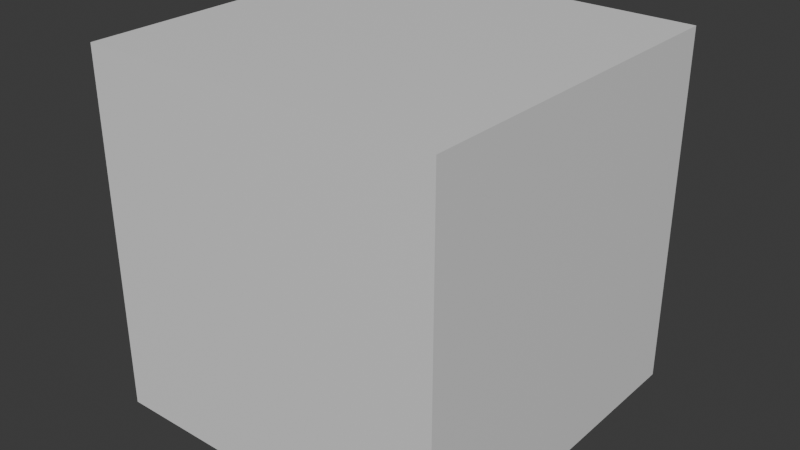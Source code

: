# Source: BaseBuilding.blend  (saved by Blender 4.1.24; exported with 4.5.12 LTS)
import bpy
from mathutils import Matrix  # noqa: F401  (used for matrix-valued properties, if any)

bpy.ops.wm.read_factory_settings(use_empty=True)
scene = bpy.context.scene
scene.name = 'Scene'

# ---- collections
col_collection = bpy.data.collections.new('Collection'); scene.collection.children.link(col_collection)

# ---- materials (node trees are filled in below, after node groups)
mat_material = bpy.data.materials.new('Material')
mat_material.alpha_threshold = 0.0
mat_material.use_transparent_shadow = False
mat_material.roughness = 0.5
mat_material.line_color = (0.0, 0.0, 0.0, 1.0)

# ---- material node trees
mat_material.use_nodes = True; mat_material.node_tree.nodes.clear()
_N = mat_material.node_tree.nodes; _L = mat_material.node_tree.links
n0 = _N.new('ShaderNodeOutputMaterial'); n0.name = 'Material Output'; n0.location = (300, 300)
n1 = _N.new('ShaderNodeBsdfPrincipled'); n1.name = 'Principled BSDF'; n1.location = (10, 300)
n1.inputs[3].default_value = 1.45
_L.new(n1.outputs[0], n0.inputs[0])
n0.is_active_output = True

# ---- world
world_world = bpy.data.worlds.new('World'); scene.world = world_world
world_world.use_nodes = True; world_world.node_tree.nodes.clear()
_N = world_world.node_tree.nodes; _L = world_world.node_tree.links
n0 = _N.new('ShaderNodeOutputWorld'); n0.name = 'World Output'; n0.location = (300, 300)
n1 = _N.new('ShaderNodeBackground'); n1.name = 'Background'; n1.location = (10, 300)
n1.inputs[0].default_value = (0.05088, 0.05088, 0.05088, 1.0)
_L.new(n1.outputs[0], n0.inputs[0])
n0.is_active_output = True
world_world.color = (0.05088, 0.05088, 0.05088)
world_world.use_sun_shadow = False
world_world.sun_shadow_jitter_overblur = 0.0

# ---- meshes
me_cube = bpy.data.meshes.new('Cube')
me_cube.from_pydata([(1.0, 1.0, 1.0), (1.0, 1.0, -1.0), (1.0, -1.0, 1.0), (1.0, -1.0, -1.0), (-1.0, 1.0, 1.0), (-1.0, 1.0, -1.0), (-1.0, -1.0, 1.0), (-1.0, -1.0, -1.0)], [], [(0, 4, 6, 2), (3, 2, 6, 7), (7, 6, 4, 5), (5, 1, 3, 7), (1, 0, 2, 3), (5, 4, 0, 1)])
_uv = me_cube.uv_layers.new(name='UVMap')
_uv.uv.foreach_set('vector', [0.625, 0.5, 0.875, 0.5, 0.875, 0.75, 0.625, 0.75, 0.375, 0.75, 0.625, 0.75, 0.625, 1.0, 0.375, 1.0, 0.375, 0.0, 0.625, 0.0, 0.625, 0.25, 0.375, 0.25, 0.125, 0.5, 0.375, 0.5, 0.375, 0.75, 0.125, 0.75, 0.375, 0.5, 0.625, 0.5, 0.625, 0.75, 0.375, 0.75, 0.375, 0.25, 0.625, 0.25, 0.625, 0.5, 0.375, 0.5])
me_cube.materials.append(mat_material)
me_cube.use_mirror_vertex_groups = False
me_cube.update()

# ---- objects
ob_cube = bpy.data.objects.new('Cube', me_cube)

# ---- transforms, parenting, visibility, modifiers, constraints
ob_cube.location = (0.0, 0.0, 0.0)
ob_cube.scale = (88.93, 88.93, 88.93)
ob_cube.lock_rotations_4d = False
ob_cube.empty_display_type = 'ARROWS'
ob_cube.lineart.crease_threshold = 0.0

# ---- collection membership
col_collection.objects.link(ob_cube)

# ---- scene / render settings (as saved in the file)
scene.frame_start = 1; scene.frame_end = 250; scene.frame_set(1)
scene.render.engine = 'BLENDER_EEVEE_NEXT'
scene.cycles.sampling_pattern = 'TABULATED_SOBOL'
scene.eevee.ray_tracing_options.trace_max_roughness = 0.0
bpy.context.view_layer.update()

# ---- added for rendering (the .blend has no active camera and no usable light): camera, sun
cam_auto = bpy.data.cameras.new('AutoCamera')
cam_auto.lens = 50.0
cam_auto.sensor_width = 36.0
cam_auto.clip_end = 5002.27
ob_auto_camera = bpy.data.objects.new('AutoCamera', cam_auto)
scene.collection.objects.link(ob_auto_camera)
ob_auto_camera.location = (285.031, -342.037, 228.025)
ob_auto_camera.rotation_euler = (1.09748, -7.21219e-08, 0.694738)
scene.camera = ob_auto_camera
light_auto_sun = bpy.data.lights.new('AutoSun', 'SUN')
light_auto_sun.energy = 3.0
light_auto_sun.angle = 0.0523599
ob_auto_sun = bpy.data.objects.new('AutoSun', light_auto_sun)
scene.collection.objects.link(ob_auto_sun)
ob_auto_sun.rotation_euler = (0.872665, 0.174533, 0.523599)
bpy.context.view_layer.update()
